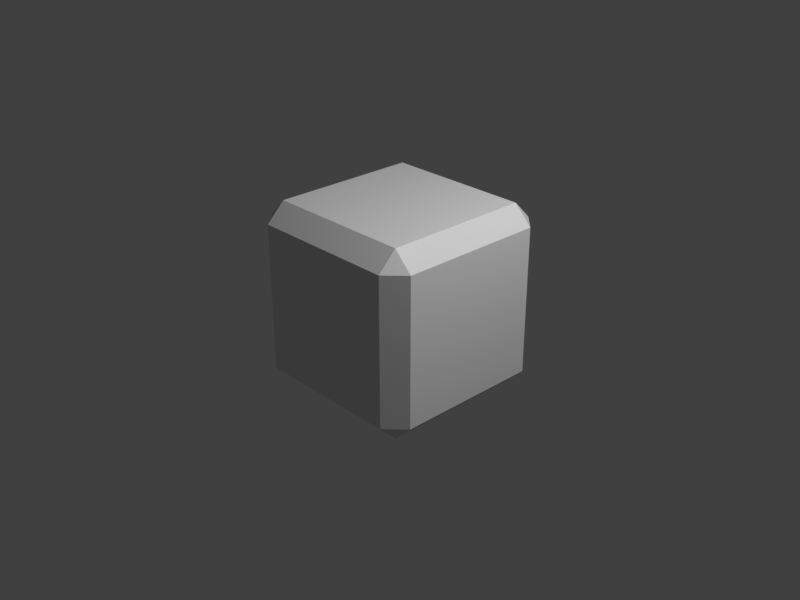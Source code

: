 # Source: cube_modifier_bevel.blend  (saved by Blender 2.80.75; exported with 4.5.12 LTS)
import bpy
from mathutils import Matrix  # noqa: F401  (used for matrix-valued properties, if any)

bpy.ops.wm.read_factory_settings(use_empty=True)
scene = bpy.context.scene
scene.name = 'Scene'

# ---- collections
col_collection = bpy.data.collections.new('Collection'); scene.collection.children.link(col_collection)

# ---- materials (node trees are filled in below, after node groups)
mat_material = bpy.data.materials.new('Material')
mat_material.alpha_threshold = 0.0
mat_material.use_transparent_shadow = False
mat_material.line_color = (0.0, 0.0, 0.0, 1.0)

# ---- material node trees
mat_material.use_nodes = True; mat_material.node_tree.nodes.clear()
_N = mat_material.node_tree.nodes; _L = mat_material.node_tree.links
n0 = _N.new('ShaderNodeOutputMaterial'); n0.name = 'Material Output'; n0.location = (300, 300)
n1 = _N.new('ShaderNodeBsdfPrincipled'); n1.name = 'Principled BSDF'; n1.location = (10, 300)
n1.distribution = 'GGX'
n1.subsurface_method = 'BURLEY'
n1.inputs[2].default_value = 0.4
n1.inputs[3].default_value = 1.45
n1.inputs[27].default_value = (0.0, 0.0, 0.0, 1.0)
n1.inputs[28].default_value = 1.0
_L.new(n1.outputs[0], n0.inputs[0])
n0.is_active_output = True

# ---- world
world_world = bpy.data.worlds.new('World'); scene.world = world_world
world_world.use_nodes = True; world_world.node_tree.nodes.clear()
_N = world_world.node_tree.nodes; _L = world_world.node_tree.links
n0 = _N.new('ShaderNodeOutputWorld'); n0.name = 'World Output'; n0.location = (300, 300)
n1 = _N.new('ShaderNodeBackground'); n1.name = 'Background'; n1.location = (10, 300)
n1.inputs[0].default_value = (0.05088, 0.05088, 0.05088, 1.0)
_L.new(n1.outputs[0], n0.inputs[0])
n0.is_active_output = True
world_world.color = (0.05088, 0.05088, 0.05088)
world_world.use_sun_shadow = False
world_world.sun_shadow_jitter_overblur = 0.0

# ---- cameras
cam_camera = bpy.data.cameras.new('Camera')
cam_camera.clip_end = 100.0
cam_camera.ortho_scale = 7.314

# ---- lights
light_light = bpy.data.lights.new('Light', 'POINT')
light_light.transmission_factor = 0.0
light_light.energy = 1000.0
light_light.shadow_soft_size = 0.1
light_light.shadow_maximum_resolution = 0.006
light_light.use_absolute_resolution = True

# ---- meshes
me_cube = bpy.data.meshes.new('Cube')
me_cube.from_pydata([(1.0, 1.0, 1.0), (1.0, 1.0, -1.0), (1.0, -1.0, 1.0), (1.0, -1.0, -1.0), (-1.0, 1.0, 1.0), (-1.0, 1.0, -1.0), (-1.0, -1.0, 1.0), (-1.0, -1.0, -1.0)], [], [(0, 4, 6, 2), (3, 2, 6, 7), (7, 6, 4, 5), (5, 1, 3, 7), (1, 0, 2, 3), (5, 4, 0, 1)])
_uv = me_cube.uv_layers.new(name='UVMap')
_uv.uv.foreach_set('vector', [0.375, 0.0, 0.625, 0.0, 0.625, 0.25, 0.375, 0.25, 0.375, 0.25, 0.625, 0.25, 0.625, 0.5, 0.375, 0.5, 0.375, 0.5, 0.625, 0.5, 0.625, 0.75, 0.375, 0.75, 0.375, 0.75, 0.625, 0.75, 0.625, 1.0, 0.375, 1.0, 0.125, 0.5, 0.375, 0.5, 0.375, 0.75, 0.125, 0.75, 0.625, 0.5, 0.875, 0.5, 0.875, 0.75, 0.625, 0.75])
me_cube.materials.append(mat_material)
me_cube.use_remesh_preserve_volume = False
me_cube.use_remesh_preserve_attributes = False
me_cube.use_mirror_vertex_groups = False
me_cube.update()

# ---- objects
ob_cube = bpy.data.objects.new('Cube', me_cube)
ob_light = bpy.data.objects.new('Light', light_light)
ob_camera = bpy.data.objects.new('Camera', cam_camera)

# ---- transforms, parenting, visibility, modifiers, constraints
ob_cube.location = (0.0, 0.0, 0.0)
ob_cube.lock_rotations_4d = False
ob_cube.empty_display_type = 'ARROWS'
ob_cube.lineart.crease_threshold = 0.0
_m = ob_cube.modifiers.new('Bevel', 'BEVEL')
_m.width = 0.2
_m.width_pct = 0.2
_m.limit_method = 'NONE'
_m.profile = 0.5039
ob_light.location = (4.076, 1.005, 5.904)
ob_light.rotation_euler = (0.6503, 0.05522, 1.866)
ob_light.lock_rotations_4d = False
ob_light.empty_display_type = 'ARROWS'
ob_light.color = (0.0, 0.0, 0.0, 0.0)
ob_light.lineart.crease_threshold = 0.0
ob_camera.location = (7.359, -6.926, 4.958)
ob_camera.rotation_euler = (1.109, 0.0, 0.8149)
ob_camera.lock_rotations_4d = False
ob_camera.empty_display_type = 'ARROWS'
ob_camera.color = (0.0, 0.0, 0.0, 0.0)
ob_camera.display_type = 'WIRE'
ob_camera.lineart.crease_threshold = 0.0

# ---- collection membership
col_collection.objects.link(ob_cube)
col_collection.objects.link(ob_light)
col_collection.objects.link(ob_camera)

# ---- scene / render settings (as saved in the file)
scene.camera = ob_camera
scene.frame_start = 1; scene.frame_end = 250; scene.frame_set(1)
scene.render.engine = 'BLENDER_EEVEE_NEXT'
scene.render.resolution_x = 800
scene.render.resolution_y = 600
scene.cycles.use_denoising = False
scene.cycles.samples = 128
scene.cycles.sampling_pattern = 'TABULATED_SOBOL'
scene.cycles.use_adaptive_sampling = False
scene.cycles.use_light_tree = False
scene.view_settings.view_transform = 'Standard'
bpy.context.view_layer.update()
